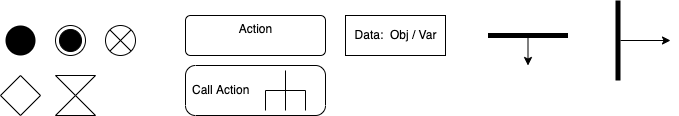

The diagram above was exported from draw.io. Its source (the exported page's mxGraphModel, read from the mxfile embedded in the PNG):
<mxGraphModel dx="1480" dy="366" grid="1" gridSize="10" guides="1" tooltips="1" connect="1" arrows="1" fold="1" page="1" pageScale="1" pageWidth="827" pageHeight="1169" math="0" shadow="0">
  <root>
    <mxCell id="0" />
    <mxCell id="1" parent="0" />
    <mxCell id="rDh2pD2-zUsQpUZAT4X4-1" value="" style="ellipse;fillColor=#000000;strokeColor=none;hachureGap=4;pointerEvents=0;" parent="1" vertex="1">
      <mxGeometry x="-770" y="40" width="30" height="30" as="geometry" />
    </mxCell>
    <mxCell id="rDh2pD2-zUsQpUZAT4X4-2" value="" style="ellipse;html=1;shape=endState;fillColor=#000000;strokeColor=#000000;hachureGap=4;pointerEvents=0;" parent="1" vertex="1">
      <mxGeometry x="-720" y="40" width="30" height="30" as="geometry" />
    </mxCell>
    <mxCell id="rDh2pD2-zUsQpUZAT4X4-3" value="" style="rhombus;hachureGap=4;pointerEvents=0;" parent="1" vertex="1">
      <mxGeometry x="-775" y="90" width="40" height="40" as="geometry" />
    </mxCell>
    <mxCell id="rDh2pD2-zUsQpUZAT4X4-6" value="Call Action" style="shape=mxgraph.uml25.behaviorAction;html=1;rounded=1;absoluteArcSize=1;arcSize=10;align=left;spacingLeft=5;hachureGap=4;pointerEvents=0;" parent="1" vertex="1">
      <mxGeometry x="-590" y="80" width="140" height="50" as="geometry" />
    </mxCell>
    <mxCell id="rDh2pD2-zUsQpUZAT4X4-8" value="" style="shape=collate;whiteSpace=wrap;html=1;hachureGap=4;pointerEvents=0;" parent="1" vertex="1">
      <mxGeometry x="-720" y="90" width="40" height="40" as="geometry" />
    </mxCell>
    <mxCell id="rDh2pD2-zUsQpUZAT4X4-13" value="Data:&amp;nbsp; Obj / Var" style="html=1;align=center;verticalAlign=middle;rounded=0;absoluteArcSize=1;arcSize=10;dashed=0;hachureGap=4;pointerEvents=0;" parent="1" vertex="1">
      <mxGeometry x="-430" y="30" width="100" height="40" as="geometry" />
    </mxCell>
    <mxCell id="y3KzuSLtfQpKYwWgOeyS-3" value="Action" style="html=1;align=center;verticalAlign=top;rounded=1;absoluteArcSize=1;arcSize=10;dashed=0;hachureGap=4;pointerEvents=0;" parent="1" vertex="1">
      <mxGeometry x="-590" y="30" width="140" height="40" as="geometry" />
    </mxCell>
    <mxCell id="y3KzuSLtfQpKYwWgOeyS-7" value="" style="shape=sumEllipse;perimeter=ellipsePerimeter;whiteSpace=wrap;html=1;backgroundOutline=1;" parent="1" vertex="1">
      <mxGeometry x="-670" y="40" width="30" height="30" as="geometry" />
    </mxCell>
    <mxCell id="y3KzuSLtfQpKYwWgOeyS-14" style="edgeStyle=none;rounded=0;orthogonalLoop=1;jettySize=auto;html=1;elbow=vertical;" parent="1" source="y3KzuSLtfQpKYwWgOeyS-10" edge="1">
      <mxGeometry relative="1" as="geometry">
        <mxPoint x="-105" y="55" as="targetPoint" />
      </mxGeometry>
    </mxCell>
    <mxCell id="y3KzuSLtfQpKYwWgOeyS-10" value="" style="html=1;points=[];perimeter=orthogonalPerimeter;fillColor=#000000;strokeColor=none;" parent="1" vertex="1">
      <mxGeometry x="-160" y="15" width="5" height="80" as="geometry" />
    </mxCell>
    <mxCell id="y3KzuSLtfQpKYwWgOeyS-15" style="edgeStyle=none;rounded=0;orthogonalLoop=1;jettySize=auto;html=1;elbow=vertical;" parent="1" source="y3KzuSLtfQpKYwWgOeyS-11" edge="1">
      <mxGeometry relative="1" as="geometry">
        <mxPoint x="-247.5" y="80" as="targetPoint" />
      </mxGeometry>
    </mxCell>
    <mxCell id="y3KzuSLtfQpKYwWgOeyS-11" value="" style="html=1;points=[];perimeter=orthogonalPerimeter;fillColor=#000000;strokeColor=none;rotation=90;" parent="1" vertex="1">
      <mxGeometry x="-250" y="10" width="5" height="80" as="geometry" />
    </mxCell>
  </root>
</mxGraphModel>